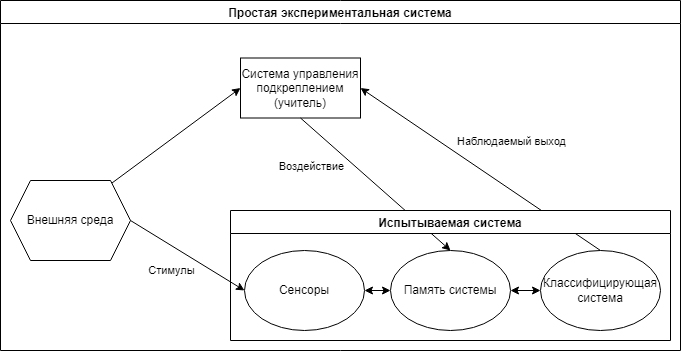

The diagram above was exported from draw.io. Its source (the exported page's mxGraphModel, read from the mxfile embedded in the PNG):
<mxGraphModel dx="961" dy="854" grid="1" gridSize="10" guides="1" tooltips="1" connect="1" arrows="1" fold="1" page="1" pageScale="1" pageWidth="827" pageHeight="1169" math="0" shadow="0">
  <root>
    <mxCell id="0" />
    <mxCell id="1" parent="0" />
    <mxCell id="PKm6WUlMlwBUaovbKWFy-2" value="Простая экспериментальная система" style="swimlane;" vertex="1" parent="1">
      <mxGeometry x="10" y="10" width="680" height="350" as="geometry" />
    </mxCell>
    <mxCell id="PKm6WUlMlwBUaovbKWFy-4" value="Система управления подкреплением (учитель)" style="rounded=0;whiteSpace=wrap;html=1;" vertex="1" parent="PKm6WUlMlwBUaovbKWFy-2">
      <mxGeometry x="240" y="57.5" width="120" height="60" as="geometry" />
    </mxCell>
    <mxCell id="PKm6WUlMlwBUaovbKWFy-8" value="Внешняя среда" style="shape=hexagon;perimeter=hexagonPerimeter2;whiteSpace=wrap;html=1;fixedSize=1;" vertex="1" parent="PKm6WUlMlwBUaovbKWFy-2">
      <mxGeometry x="10" y="180" width="120" height="80" as="geometry" />
    </mxCell>
    <mxCell id="PKm6WUlMlwBUaovbKWFy-14" value="" style="endArrow=classic;html=1;rounded=0;exitX=0.846;exitY=0.031;exitDx=0;exitDy=0;entryX=0;entryY=0.5;entryDx=0;entryDy=0;exitPerimeter=0;" edge="1" parent="PKm6WUlMlwBUaovbKWFy-2" source="PKm6WUlMlwBUaovbKWFy-8" target="PKm6WUlMlwBUaovbKWFy-4">
      <mxGeometry width="50" height="50" relative="1" as="geometry">
        <mxPoint x="149.9999999999999" y="240" as="sourcePoint" />
        <mxPoint x="264" y="310" as="targetPoint" />
      </mxGeometry>
    </mxCell>
    <mxCell id="PKm6WUlMlwBUaovbKWFy-12" value="" style="endArrow=classic;html=1;rounded=0;exitX=1;exitY=0.5;exitDx=0;exitDy=0;entryX=0;entryY=0.5;entryDx=0;entryDy=0;" edge="1" parent="1" source="PKm6WUlMlwBUaovbKWFy-8" target="PKm6WUlMlwBUaovbKWFy-7">
      <mxGeometry width="50" height="50" relative="1" as="geometry">
        <mxPoint x="380" y="110" as="sourcePoint" />
        <mxPoint x="430" y="60" as="targetPoint" />
      </mxGeometry>
    </mxCell>
    <mxCell id="PKm6WUlMlwBUaovbKWFy-18" value="Стимулы" style="edgeLabel;html=1;align=center;verticalAlign=middle;resizable=0;points=[];" vertex="1" connectable="0" parent="PKm6WUlMlwBUaovbKWFy-12">
      <mxGeometry x="-0.2692" relative="1" as="geometry">
        <mxPoint x="-2" y="24" as="offset" />
      </mxGeometry>
    </mxCell>
    <mxCell id="PKm6WUlMlwBUaovbKWFy-13" value="" style="endArrow=classic;html=1;rounded=0;exitX=0.5;exitY=1;exitDx=0;exitDy=0;entryX=0.5;entryY=0;entryDx=0;entryDy=0;" edge="1" parent="1" source="PKm6WUlMlwBUaovbKWFy-4" target="PKm6WUlMlwBUaovbKWFy-6">
      <mxGeometry width="50" height="50" relative="1" as="geometry">
        <mxPoint x="149.9999999999999" y="240" as="sourcePoint" />
        <mxPoint x="264" y="310" as="targetPoint" />
      </mxGeometry>
    </mxCell>
    <mxCell id="PKm6WUlMlwBUaovbKWFy-17" value="Воздействие" style="edgeLabel;html=1;align=center;verticalAlign=middle;resizable=0;points=[];" vertex="1" connectable="0" parent="PKm6WUlMlwBUaovbKWFy-13">
      <mxGeometry x="-0.2751" y="1" relative="1" as="geometry">
        <mxPoint x="-45" as="offset" />
      </mxGeometry>
    </mxCell>
    <mxCell id="PKm6WUlMlwBUaovbKWFy-15" value="" style="endArrow=classic;html=1;rounded=0;exitX=0.5;exitY=0;exitDx=0;exitDy=0;entryX=1;entryY=0.5;entryDx=0;entryDy=0;" edge="1" parent="1" source="PKm6WUlMlwBUaovbKWFy-5" target="PKm6WUlMlwBUaovbKWFy-4">
      <mxGeometry width="50" height="50" relative="1" as="geometry">
        <mxPoint x="169.9999999999999" y="260" as="sourcePoint" />
        <mxPoint x="284" y="330" as="targetPoint" />
      </mxGeometry>
    </mxCell>
    <mxCell id="PKm6WUlMlwBUaovbKWFy-16" value="Наблюдаемый выход" style="edgeLabel;html=1;align=center;verticalAlign=middle;resizable=0;points=[];" vertex="1" connectable="0" parent="PKm6WUlMlwBUaovbKWFy-15">
      <mxGeometry x="0.2274" y="1" relative="1" as="geometry">
        <mxPoint x="58" y="-11" as="offset" />
      </mxGeometry>
    </mxCell>
    <mxCell id="PKm6WUlMlwBUaovbKWFy-3" value="Испытываемая система" style="swimlane;" vertex="1" parent="1">
      <mxGeometry x="240" y="220" width="440" height="130" as="geometry" />
    </mxCell>
    <mxCell id="PKm6WUlMlwBUaovbKWFy-5" value="Классифицирующая система" style="ellipse;whiteSpace=wrap;html=1;" vertex="1" parent="PKm6WUlMlwBUaovbKWFy-3">
      <mxGeometry x="310" y="40" width="120" height="80" as="geometry" />
    </mxCell>
    <mxCell id="PKm6WUlMlwBUaovbKWFy-6" value="Память системы&lt;span style=&quot;color: rgba(0 , 0 , 0 , 0) ; font-family: monospace ; font-size: 0px&quot;&gt;%3CmxGraphModel%3E%3Croot%3E%3CmxCell%20id%3D%220%22%2F%3E%3CmxCell%20id%3D%221%22%20parent%3D%220%22%2F%3E%3CmxCell%20id%3D%222%22%20value%3D%22%D0%9A%D0%BB%D0%B0%D1%81%D1%81%D0%B8%D1%84%D0%B8%D1%86%D0%B8%D1%80%D1%83%D1%8E%D1%89%D0%B0%D1%8F%20%D1%81%D0%B8%D1%81%D1%82%D0%B5%D0%BC%D0%B0%22%20style%3D%22ellipse%3BwhiteSpace%3Dwrap%3Bhtml%3D1%3B%22%20vertex%3D%221%22%20parent%3D%221%22%3E%3CmxGeometry%20x%3D%22554%22%20y%3D%22480%22%20width%3D%22120%22%20height%3D%2280%22%20as%3D%22geometry%22%2F%3E%3C%2FmxCell%3E%3C%2Froot%3E%3C%2FmxGraphModel%3E&lt;/span&gt;" style="ellipse;whiteSpace=wrap;html=1;" vertex="1" parent="PKm6WUlMlwBUaovbKWFy-3">
      <mxGeometry x="160" y="40" width="120" height="80" as="geometry" />
    </mxCell>
    <mxCell id="PKm6WUlMlwBUaovbKWFy-7" value="Сенсоры" style="ellipse;whiteSpace=wrap;html=1;" vertex="1" parent="PKm6WUlMlwBUaovbKWFy-3">
      <mxGeometry x="14" y="40" width="120" height="80" as="geometry" />
    </mxCell>
    <mxCell id="PKm6WUlMlwBUaovbKWFy-9" value="" style="endArrow=classic;startArrow=classic;html=1;rounded=0;exitX=1;exitY=0.5;exitDx=0;exitDy=0;entryX=0;entryY=0.5;entryDx=0;entryDy=0;" edge="1" parent="PKm6WUlMlwBUaovbKWFy-3" source="PKm6WUlMlwBUaovbKWFy-7" target="PKm6WUlMlwBUaovbKWFy-6">
      <mxGeometry width="50" height="50" relative="1" as="geometry">
        <mxPoint x="80" y="-60" as="sourcePoint" />
        <mxPoint x="130" y="-110" as="targetPoint" />
      </mxGeometry>
    </mxCell>
    <mxCell id="PKm6WUlMlwBUaovbKWFy-11" value="" style="endArrow=classic;startArrow=classic;html=1;rounded=0;exitX=1;exitY=0.5;exitDx=0;exitDy=0;entryX=0;entryY=0.5;entryDx=0;entryDy=0;" edge="1" parent="PKm6WUlMlwBUaovbKWFy-3" source="PKm6WUlMlwBUaovbKWFy-6" target="PKm6WUlMlwBUaovbKWFy-5">
      <mxGeometry width="50" height="50" relative="1" as="geometry">
        <mxPoint x="144" y="90" as="sourcePoint" />
        <mxPoint x="169.99999999999795" y="90" as="targetPoint" />
      </mxGeometry>
    </mxCell>
  </root>
</mxGraphModel>